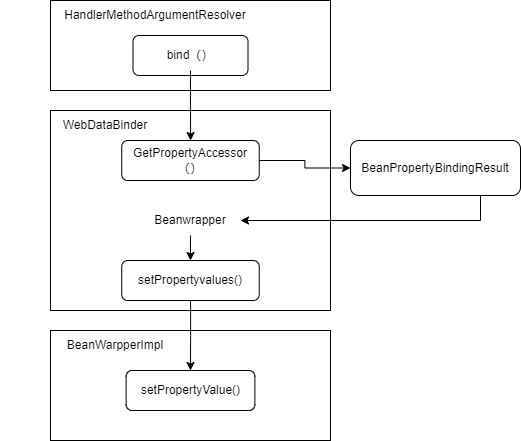

The diagram above was exported from draw.io. Its source (the exported page's mxGraphModel, read from the mxfile embedded in the PNG):
<mxGraphModel dx="1022" dy="549" grid="1" gridSize="10" guides="1" tooltips="1" connect="1" arrows="1" fold="1" page="1" pageScale="1" pageWidth="827" pageHeight="1169" math="0" shadow="0">
  <root>
    <mxCell id="0" />
    <mxCell id="1" parent="0" />
    <mxCell id="Oiw7pzT0pBOX7Vd_QPod-22" value="" style="rounded=0;whiteSpace=wrap;html=1;" vertex="1" parent="1">
      <mxGeometry x="160" y="600" width="280" height="110" as="geometry" />
    </mxCell>
    <mxCell id="Oiw7pzT0pBOX7Vd_QPod-15" value="" style="rounded=0;whiteSpace=wrap;html=1;" vertex="1" parent="1">
      <mxGeometry x="160" y="380" width="280" height="200" as="geometry" />
    </mxCell>
    <mxCell id="Oiw7pzT0pBOX7Vd_QPod-14" value="" style="rounded=0;whiteSpace=wrap;html=1;" vertex="1" parent="1">
      <mxGeometry x="160" y="270" width="280" height="90" as="geometry" />
    </mxCell>
    <mxCell id="Oiw7pzT0pBOX7Vd_QPod-9" value="" style="rounded=1;whiteSpace=wrap;html=1;" vertex="1" parent="1">
      <mxGeometry x="242.5" y="305" width="115" height="40" as="geometry" />
    </mxCell>
    <mxCell id="Oiw7pzT0pBOX7Vd_QPod-3" value="HandlerMethodArgumentResolver" style="text;html=1;strokeColor=none;fillColor=none;align=center;verticalAlign=middle;whiteSpace=wrap;rounded=0;" vertex="1" parent="1">
      <mxGeometry x="160" y="270" width="210" height="30" as="geometry" />
    </mxCell>
    <mxCell id="Oiw7pzT0pBOX7Vd_QPod-7" value="WebDataBinder" style="text;html=1;strokeColor=none;fillColor=none;align=center;verticalAlign=middle;whiteSpace=wrap;rounded=0;" vertex="1" parent="1">
      <mxGeometry x="110" y="380" width="210" height="30" as="geometry" />
    </mxCell>
    <mxCell id="Oiw7pzT0pBOX7Vd_QPod-11" style="edgeStyle=orthogonalEdgeStyle;rounded=0;orthogonalLoop=1;jettySize=auto;html=1;" edge="1" parent="1" source="Oiw7pzT0pBOX7Vd_QPod-4" target="Oiw7pzT0pBOX7Vd_QPod-10">
      <mxGeometry relative="1" as="geometry" />
    </mxCell>
    <mxCell id="Oiw7pzT0pBOX7Vd_QPod-4" value="bind（）" style="text;html=1;strokeColor=none;fillColor=none;align=center;verticalAlign=middle;whiteSpace=wrap;rounded=0;" vertex="1" parent="1">
      <mxGeometry x="270" y="310" width="60" height="30" as="geometry" />
    </mxCell>
    <mxCell id="Oiw7pzT0pBOX7Vd_QPod-16" style="edgeStyle=orthogonalEdgeStyle;rounded=0;orthogonalLoop=1;jettySize=auto;html=1;exitX=1;exitY=0.5;exitDx=0;exitDy=0;entryX=0;entryY=0.5;entryDx=0;entryDy=0;" edge="1" parent="1" source="Oiw7pzT0pBOX7Vd_QPod-10" target="Oiw7pzT0pBOX7Vd_QPod-12">
      <mxGeometry relative="1" as="geometry" />
    </mxCell>
    <mxCell id="Oiw7pzT0pBOX7Vd_QPod-10" value="GetPropertyAccessor（）" style="rounded=1;whiteSpace=wrap;html=1;" vertex="1" parent="1">
      <mxGeometry x="231.25" y="410" width="137.5" height="40" as="geometry" />
    </mxCell>
    <mxCell id="Oiw7pzT0pBOX7Vd_QPod-18" style="edgeStyle=orthogonalEdgeStyle;rounded=0;orthogonalLoop=1;jettySize=auto;html=1;entryX=1;entryY=0.5;entryDx=0;entryDy=0;" edge="1" parent="1" source="Oiw7pzT0pBOX7Vd_QPod-12" target="Oiw7pzT0pBOX7Vd_QPod-17">
      <mxGeometry relative="1" as="geometry">
        <Array as="points">
          <mxPoint x="590" y="490" />
        </Array>
      </mxGeometry>
    </mxCell>
    <mxCell id="Oiw7pzT0pBOX7Vd_QPod-12" value="BeanPropertyBindingResult" style="rounded=1;whiteSpace=wrap;html=1;" vertex="1" parent="1">
      <mxGeometry x="460" y="410" width="170" height="55" as="geometry" />
    </mxCell>
    <mxCell id="Oiw7pzT0pBOX7Vd_QPod-21" style="edgeStyle=orthogonalEdgeStyle;rounded=0;orthogonalLoop=1;jettySize=auto;html=1;exitX=0.5;exitY=1;exitDx=0;exitDy=0;entryX=0.5;entryY=0;entryDx=0;entryDy=0;" edge="1" parent="1" source="Oiw7pzT0pBOX7Vd_QPod-17" target="Oiw7pzT0pBOX7Vd_QPod-20">
      <mxGeometry relative="1" as="geometry" />
    </mxCell>
    <mxCell id="Oiw7pzT0pBOX7Vd_QPod-17" value="Beanwrapper" style="text;html=1;strokeColor=none;fillColor=none;align=center;verticalAlign=middle;whiteSpace=wrap;rounded=0;" vertex="1" parent="1">
      <mxGeometry x="250" y="475" width="100" height="30" as="geometry" />
    </mxCell>
    <mxCell id="Oiw7pzT0pBOX7Vd_QPod-28" style="edgeStyle=orthogonalEdgeStyle;rounded=0;orthogonalLoop=1;jettySize=auto;html=1;" edge="1" parent="1" source="Oiw7pzT0pBOX7Vd_QPod-20" target="Oiw7pzT0pBOX7Vd_QPod-25">
      <mxGeometry relative="1" as="geometry" />
    </mxCell>
    <mxCell id="Oiw7pzT0pBOX7Vd_QPod-20" value="setPropertyvalues()" style="rounded=1;whiteSpace=wrap;html=1;" vertex="1" parent="1">
      <mxGeometry x="231.25" y="530" width="137.5" height="40" as="geometry" />
    </mxCell>
    <mxCell id="Oiw7pzT0pBOX7Vd_QPod-23" value="BeanWarpperImpl" style="text;html=1;strokeColor=none;fillColor=none;align=center;verticalAlign=middle;whiteSpace=wrap;rounded=0;" vertex="1" parent="1">
      <mxGeometry x="160" y="600" width="130" height="30" as="geometry" />
    </mxCell>
    <mxCell id="Oiw7pzT0pBOX7Vd_QPod-25" value="setPropertyValue()" style="rounded=1;whiteSpace=wrap;html=1;" vertex="1" parent="1">
      <mxGeometry x="235.63" y="640" width="128.75" height="40" as="geometry" />
    </mxCell>
  </root>
</mxGraphModel>